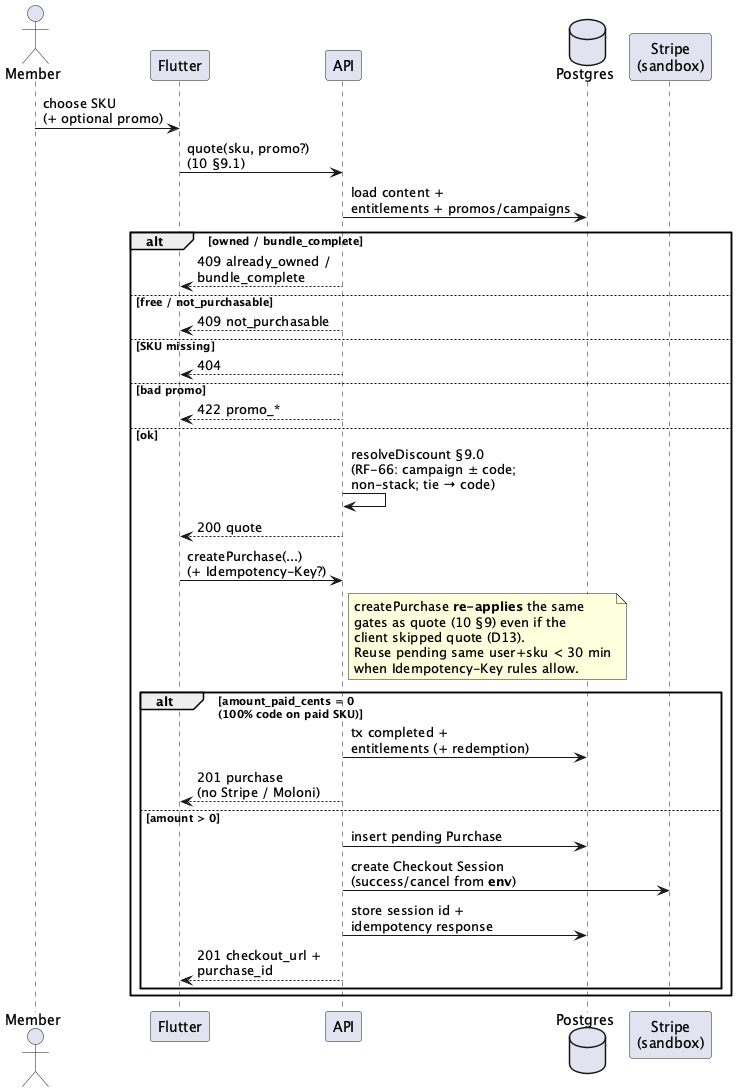

The diagram above was rendered by PlantUML. Its source (embedded in the PNG):
@startuml
skinparam shadowing false
skinparam backgroundColor white

actor Member
participant "Flutter" as Client
participant "API" as API
database "Postgres" as DB
participant "Stripe\n(sandbox)" as Stripe

Member -> Client : choose SKU\n(+ optional promo)
Client -> API : quote(sku, promo?)\n(10 §9.1)
API -> DB : load content +\nentitlements + promos/campaigns

alt owned / bundle_complete
  API --> Client : 409 already_owned /\nbundle_complete
else free / not_purchasable
  API --> Client : 409 not_purchasable
else SKU missing
  API --> Client : 404
else bad promo
  API --> Client : 422 promo_*
else ok
  API -> API : resolveDiscount §9.0\n(RF-66: campaign ± code;\nnon-stack; tie → code)
  API --> Client : 200 quote
  Client -> API : createPurchase(...)\n(+ Idempotency-Key?)
  note right of API
    createPurchase **re-applies** the same
    gates as quote (10 §9) even if the
    client skipped quote (D13).
    Reuse pending same user+sku < 30 min
    when Idempotency-Key rules allow.
  end note
  alt amount_paid_cents = 0\n(100% code on paid SKU)
    API -> DB : tx completed +\nentitlements (+ redemption)
    API --> Client : 201 purchase\n(no Stripe / Moloni)
  else amount > 0
    API -> DB : insert pending Purchase
    API -> Stripe : create Checkout Session\n(success/cancel from **env**)
    API -> DB : store session id +\nidempotency response
    API --> Client : 201 checkout_url +\npurchase_id
  end
end

@enduml